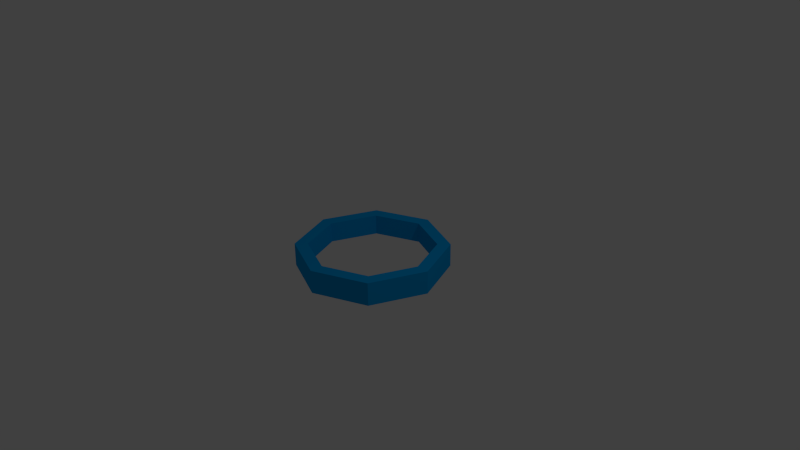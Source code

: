 # Source: portal.blend  (saved by Blender 2.70.0; exported with 4.5.12 LTS)
import bpy
from mathutils import Matrix  # noqa: F401  (used for matrix-valued properties, if any)

bpy.ops.wm.read_factory_settings(use_empty=True)
scene = bpy.context.scene
scene.name = 'Scene'

# ---- collections
col_collection_1 = bpy.data.collections.new('Collection 1'); scene.collection.children.link(col_collection_1)

# ---- materials (node trees are filled in below, after node groups)
mat_rosca = bpy.data.materials.new('rosca')
mat_rosca.alpha_threshold = 0.0
mat_rosca.use_transparent_shadow = False
mat_rosca.diffuse_color = (0.0, 0.3463, 0.8, 1.0)
mat_rosca.roughness = 0.5
mat_rosca.specular_intensity = 0.0
mat_rosca.line_color = (0.0, 0.0, 0.0, 1.0)

# ---- material node trees

# ---- world
world_world = bpy.data.worlds.new('World'); scene.world = world_world
world_world.color = (0.05088, 0.05088, 0.05088)
world_world.use_sun_shadow = False
world_world.sun_shadow_jitter_overblur = 0.0
world_world.cycles.sampling_method = 'MANUAL'
world_world.cycles.sample_map_resolution = 256

# ---- cameras
cam_camera = bpy.data.cameras.new('Camera')
cam_camera.clip_end = 100.0
cam_camera.lens = 35.0
cam_camera.sensor_width = 32.0
cam_camera.sensor_height = 18.0
cam_camera.ortho_scale = 7.314
cam_camera.dof.focus_distance = 0.0
cam_camera.dof.aperture_fstop = 128.0

# ---- lights
light_lamp = bpy.data.lights.new('Lamp', 'POINT')
light_lamp.transmission_factor = 0.0
light_lamp.cutoff_distance = 30.0
light_lamp.energy = 100.0
light_lamp.shadow_buffer_clip_start = 1.001
light_lamp.shadow_soft_size = 0.1
light_lamp.shadow_maximum_resolution = 0.006
light_lamp.use_absolute_resolution = True
light_lamp.cycles.use_multiple_importance_sampling = False

# ---- meshes
me_cylinder = bpy.data.meshes.new('Cylinder')
me_cylinder.from_pydata([(0.0, 1.0, -0.1549), (0.0, 1.0, 0.1549), (0.7071, 0.7071, -0.1549), (0.7071, 0.7071, 0.1549), (1.0, -4.371e-08, -0.1549), (1.0, -4.371e-08, 0.1549), (0.7071, -0.7071, -0.1549), (0.7071, -0.7071, 0.1549), (-8.742e-08, -1.0, -0.1549), (-8.742e-08, -1.0, 0.1549), (-0.7071, -0.7071, -0.1549), (-0.7071, -0.7071, 0.1549), (-1.0, 1.192e-08, -0.1549), (-1.0, 1.192e-08, 0.1549), (-0.7071, 0.7071, -0.1549), (-0.7071, 0.7071, 0.1549), (-6.373e-09, 0.8289, 0.1549), (0.5861, 0.5861, 0.1549), (0.8289, -3.623e-08, 0.1549), (0.5861, -0.5861, 0.1549), (-7.884e-08, -0.8289, 0.1549), (-0.5861, -0.5861, 0.1549), (-0.8289, 9.885e-09, 0.1549), (-0.5861, 0.5861, 0.1549), (-6.373e-09, 0.8289, 0.1549), (0.5861, 0.5861, 0.1549), (0.8289, -3.623e-08, 0.1549), (0.5861, -0.5861, 0.1549), (-7.884e-08, -0.8289, 0.1549), (-0.5861, -0.5861, 0.1549), (-0.8289, 9.885e-09, 0.1549), (-0.5861, 0.5861, 0.1549), (-4.51e-09, 0.8289, -0.1178), (0.5861, 0.5861, -0.1178), (0.8289, -3.623e-08, -0.1178), (0.5861, -0.5861, -0.1178), (-7.698e-08, -0.8289, -0.1178), (-0.5861, -0.5861, -0.1178), (-0.8289, 9.885e-09, -0.1178), (-0.5861, 0.5861, -0.1178)], [], [(0, 1, 3, 2), (2, 3, 5, 4), (4, 5, 7, 6), (6, 7, 9, 8), (8, 9, 11, 10), (10, 11, 13, 12), (1, 15, 23, 16), (14, 15, 1, 0), (12, 13, 15, 14), (16, 23, 31, 24), (15, 13, 22, 23), (13, 11, 21, 22), (11, 9, 20, 21), (9, 7, 19, 20), (7, 5, 18, 19), (5, 3, 17, 18), (3, 1, 16, 17), (24, 31, 39, 32), (23, 22, 30, 31), (22, 21, 29, 30), (21, 20, 28, 29), (20, 19, 27, 28), (19, 18, 26, 27), (18, 17, 25, 26), (17, 16, 24, 25), (31, 30, 38, 39), (30, 29, 37, 38), (29, 28, 36, 37), (28, 27, 35, 36), (27, 26, 34, 35), (26, 25, 33, 34), (25, 24, 32, 33), (10, 12, 14, 39, 38, 37), (0, 2, 4, 34, 33, 32, 39, 14), (4, 6, 8, 10, 37, 36, 35, 34)])
me_cylinder.materials.append(mat_rosca)
me_cylinder.use_remesh_preserve_volume = False
me_cylinder.use_remesh_preserve_attributes = False
me_cylinder.use_mirror_vertex_groups = False
me_cylinder.update()

# ---- objects
ob_cylinder = bpy.data.objects.new('Cylinder', me_cylinder)
ob_lamp = bpy.data.objects.new('Lamp', light_lamp)
ob_camera = bpy.data.objects.new('Camera', cam_camera)

# ---- transforms, parenting, visibility, modifiers, constraints
ob_cylinder.location = (-0.0125, -0.006087, -0.009944)
ob_cylinder.lineart.crease_threshold = 0.0
ob_lamp.location = (4.076, 1.005, 5.904)
ob_lamp.rotation_euler = (0.6503, 0.05522, 1.866)
ob_lamp.lock_rotations_4d = False
ob_lamp.empty_display_type = 'ARROWS'
ob_lamp.color = (0.0, 0.0, 0.0, 0.0)
ob_lamp.lineart.crease_threshold = 0.0
ob_camera.location = (7.481, -6.508, 5.344)
ob_camera.rotation_euler = (1.109, 0.01082, 0.8149)
ob_camera.lock_rotations_4d = False
ob_camera.empty_display_type = 'ARROWS'
ob_camera.color = (0.0, 0.0, 0.0, 0.0)
ob_camera.display_type = 'WIRE'
ob_camera.lineart.crease_threshold = 0.0

# ---- collection membership
col_collection_1.objects.link(ob_cylinder)
col_collection_1.objects.link(ob_lamp)
col_collection_1.objects.link(ob_camera)

# ---- scene / render settings (as saved in the file)
scene.camera = ob_camera
scene.frame_start = 1; scene.frame_end = 250; scene.frame_set(1)
scene.render.engine = 'BLENDER_EEVEE_NEXT'
scene.render.resolution_percentage = 50
scene.render.dither_intensity = 0.0
scene.cycles.use_denoising = False
scene.cycles.samples = 10
scene.cycles.sampling_pattern = 'TABULATED_SOBOL'
scene.cycles.light_sampling_threshold = 0.0
scene.cycles.use_adaptive_sampling = False
scene.cycles.use_light_tree = False
scene.cycles.blur_glossy = 0.0
scene.cycles.volume_bounces = 1
scene.cycles.pixel_filter_type = 'GAUSSIAN'
scene.cycles.sample_clamp_indirect = 0.0
scene.view_settings.view_transform = 'Standard'
bpy.context.view_layer.update()
